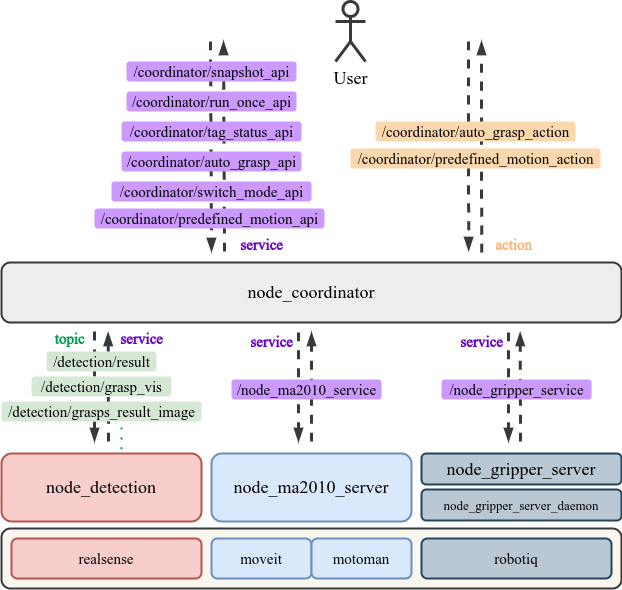

The diagram above was exported from draw.io. Its source (the exported page's mxGraphModel, read from the mxfile embedded in the PNG):
<mxGraphModel dx="1138" dy="1903" grid="1" gridSize="10" guides="1" tooltips="1" connect="1" arrows="1" fold="1" page="1" pageScale="1" pageWidth="827" pageHeight="1169" background="#FFFFFF" math="0" shadow="0">
  <root>
    <mxCell id="0" />
    <mxCell id="1" parent="0" />
    <mxCell id="2" value="" style="endArrow=none;dashed=1;html=1;strokeWidth=2;dashPattern=1 4;fillColor=#cdeb8b;strokeColor=#00994D;fontFamily=Times New Roman;fontSource=https%3A%2F%2Ffonts.googleapis.com%2Fcss%3Ffamily%3DTimes%2BNew%2BRoman;curved=1;entryX=0.6;entryY=0.265;entryDx=0;entryDy=0;entryPerimeter=0;fontStyle=0" edge="1" target="10" parent="1">
      <mxGeometry width="50" height="50" relative="1" as="geometry">
        <mxPoint x="200" y="416" as="sourcePoint" />
        <mxPoint x="200" y="436" as="targetPoint" />
      </mxGeometry>
    </mxCell>
    <mxCell id="3" value="" style="endArrow=blockThin;html=1;fontSize=15;strokeWidth=3;endFill=1;fontFamily=Times New Roman;fillColor=#cdeb8b;strokeColor=#36393d;fontSource=https%3A%2F%2Ffonts.googleapis.com%2Fcss%3Ffamily%3DTimes%2BNew%2BRoman;curved=1;dashed=1;fontStyle=0" edge="1" parent="1">
      <mxGeometry width="50" height="50" relative="1" as="geometry">
        <mxPoint x="303" y="240" as="sourcePoint" />
        <mxPoint x="302" y="30" as="targetPoint" />
      </mxGeometry>
    </mxCell>
    <mxCell id="4" value="" style="endArrow=blockThin;html=1;fontSize=15;strokeWidth=3;endFill=1;jumpStyle=none;fontFamily=Times New Roman;fillColor=#cdeb8b;strokeColor=#36393d;fontSource=https%3A%2F%2Ffonts.googleapis.com%2Fcss%3Ffamily%3DTimes%2BNew%2BRoman;curved=1;dashed=1;fontStyle=0" edge="1" parent="1">
      <mxGeometry width="50" height="50" relative="1" as="geometry">
        <mxPoint x="289" y="30" as="sourcePoint" />
        <mxPoint x="290" y="240" as="targetPoint" />
      </mxGeometry>
    </mxCell>
    <mxCell id="5" value="" style="endArrow=blockThin;html=1;fontSize=15;strokeWidth=3;endFill=1;fontFamily=Times New Roman;fillColor=#cdeb8b;strokeColor=#36393d;fontSource=https%3A%2F%2Ffonts.googleapis.com%2Fcss%3Ffamily%3DTimes%2BNew%2BRoman;curved=1;dashed=1;fontStyle=0" edge="1" parent="1">
      <mxGeometry width="50" height="50" relative="1" as="geometry">
        <mxPoint x="560.1599999999999" y="241" as="sourcePoint" />
        <mxPoint x="560" y="30" as="targetPoint" />
      </mxGeometry>
    </mxCell>
    <mxCell id="6" value="" style="endArrow=blockThin;html=1;fontSize=15;strokeWidth=3;endFill=1;jumpStyle=none;fontFamily=Times New Roman;fillColor=#cdeb8b;strokeColor=#36393d;fontSource=https%3A%2F%2Ffonts.googleapis.com%2Fcss%3Ffamily%3DTimes%2BNew%2BRoman;curved=1;dashed=1;fontStyle=0" edge="1" parent="1">
      <mxGeometry width="50" height="50" relative="1" as="geometry">
        <mxPoint x="547" y="30" as="sourcePoint" />
        <mxPoint x="547.1599999999999" y="239" as="targetPoint" />
      </mxGeometry>
    </mxCell>
    <mxCell id="7" value="" style="endArrow=blockThin;html=1;fontSize=15;strokeWidth=3;endFill=1;jumpStyle=none;fontFamily=Times New Roman;fillColor=#cdeb8b;strokeColor=#36393d;fontSource=https%3A%2F%2Ffonts.googleapis.com%2Fcss%3Ffamily%3DTimes%2BNew%2BRoman;curved=1;dashed=1;fontStyle=0" edge="1" parent="1">
      <mxGeometry width="50" height="50" relative="1" as="geometry">
        <mxPoint x="173" y="320" as="sourcePoint" />
        <mxPoint x="173" y="430" as="targetPoint" />
        <Array as="points">
          <mxPoint x="173" y="369" />
        </Array>
      </mxGeometry>
    </mxCell>
    <mxCell id="8" value="node_coordinator" style="whiteSpace=wrap;html=1;strokeWidth=2;fontSize=18;fontStyle=0;fillColor=#eeeeee;strokeColor=#36393d;fontFamily=Times New Roman;fontSource=https%3A%2F%2Ffonts.googleapis.com%2Fcss%3Ffamily%3DTimes%2BNew%2BRoman;rounded=1;" vertex="1" parent="1">
      <mxGeometry x="80" y="251" width="620" height="60" as="geometry" />
    </mxCell>
    <mxCell id="9" value="node_gripper_server" style="whiteSpace=wrap;html=1;strokeWidth=2;fontSize=18;fontStyle=0;fillColor=#bac8d3;strokeColor=#23445d;fontFamily=Times New Roman;fontSource=https%3A%2F%2Ffonts.googleapis.com%2Fcss%3Ffamily%3DTimes%2BNew%2BRoman;rounded=1;" vertex="1" parent="1">
      <mxGeometry x="500" y="442" width="200" height="31" as="geometry" />
    </mxCell>
    <mxCell id="10" value="node_detection" style="whiteSpace=wrap;html=1;strokeWidth=2;fontSize=18;fontStyle=0;fillColor=#f8cecc;strokeColor=#b85450;fontFamily=Times New Roman;fontSource=https%3A%2F%2Ffonts.googleapis.com%2Fcss%3Ffamily%3DTimes%2BNew%2BRoman;rounded=1;" vertex="1" parent="1">
      <mxGeometry x="80" y="442" width="200" height="68" as="geometry" />
    </mxCell>
    <mxCell id="11" value="node_ma2010_server" style="whiteSpace=wrap;html=1;strokeWidth=2;fontSize=18;fontStyle=0;fillColor=#dae8fc;strokeColor=#6c8ebf;fontFamily=Times New Roman;fontSource=https%3A%2F%2Ffonts.googleapis.com%2Fcss%3Ffamily%3DTimes%2BNew%2BRoman;rounded=1;" vertex="1" parent="1">
      <mxGeometry x="290" y="442" width="200" height="68" as="geometry" />
    </mxCell>
    <mxCell id="12" value="" style="whiteSpace=wrap;html=1;strokeWidth=2;fontSize=18;fontStyle=0;fillColor=#f9f7ed;strokeColor=#36393d;fontFamily=Times New Roman;fontSource=https%3A%2F%2Ffonts.googleapis.com%2Fcss%3Ffamily%3DTimes%2BNew%2BRoman;rounded=1;" vertex="1" parent="1">
      <mxGeometry x="80" y="517" width="620" height="60" as="geometry" />
    </mxCell>
    <mxCell id="13" value="realsense" style="whiteSpace=wrap;html=1;fontSize=15;fontStyle=0;strokeWidth=2;fillColor=#f8cecc;strokeColor=#b85450;fontFamily=Times New Roman;fontSource=https%3A%2F%2Ffonts.googleapis.com%2Fcss%3Ffamily%3DTimes%2BNew%2BRoman;rounded=1;" vertex="1" parent="1">
      <mxGeometry x="90" y="527" width="190" height="40" as="geometry" />
    </mxCell>
    <mxCell id="14" value="moveit" style="whiteSpace=wrap;html=1;fontSize=15;fontStyle=0;strokeWidth=2;fillColor=#dae8fc;strokeColor=#6c8ebf;fontFamily=Times New Roman;fontSource=https%3A%2F%2Ffonts.googleapis.com%2Fcss%3Ffamily%3DTimes%2BNew%2BRoman;rounded=1;" vertex="1" parent="1">
      <mxGeometry x="290" y="527" width="100" height="40" as="geometry" />
    </mxCell>
    <mxCell id="15" value="motoman" style="whiteSpace=wrap;html=1;fontSize=15;fontStyle=0;strokeWidth=2;fillColor=#dae8fc;strokeColor=#6c8ebf;fontFamily=Times New Roman;fontSource=https%3A%2F%2Ffonts.googleapis.com%2Fcss%3Ffamily%3DTimes%2BNew%2BRoman;rounded=1;" vertex="1" parent="1">
      <mxGeometry x="390" y="527" width="100" height="40" as="geometry" />
    </mxCell>
    <mxCell id="16" value="robotiq" style="whiteSpace=wrap;html=1;fontSize=15;fontStyle=0;strokeWidth=2;fillColor=#bac8d3;strokeColor=#23445d;fontFamily=Times New Roman;fontSource=https%3A%2F%2Ffonts.googleapis.com%2Fcss%3Ffamily%3DTimes%2BNew%2BRoman;rounded=1;" vertex="1" parent="1">
      <mxGeometry x="500" y="527" width="190" height="40" as="geometry" />
    </mxCell>
    <mxCell id="17" value="" style="endArrow=blockThin;html=1;fontSize=15;strokeWidth=3;endFill=1;fontFamily=Times New Roman;fillColor=#cdeb8b;strokeColor=#36393d;fontSource=https%3A%2F%2Ffonts.googleapis.com%2Fcss%3Ffamily%3DTimes%2BNew%2BRoman;curved=1;dashed=1;fontStyle=0" edge="1" parent="1">
      <mxGeometry width="50" height="50" relative="1" as="geometry">
        <mxPoint x="187" y="430" as="sourcePoint" />
        <mxPoint x="186.66000000000008" y="321" as="targetPoint" />
      </mxGeometry>
    </mxCell>
    <mxCell id="18" value="" style="endArrow=blockThin;html=1;fontSize=15;strokeWidth=3;endFill=1;fontFamily=Times New Roman;fillColor=#cdeb8b;strokeColor=#36393d;fontSource=https%3A%2F%2Ffonts.googleapis.com%2Fcss%3Ffamily%3DTimes%2BNew%2BRoman;curved=1;dashed=1;fontStyle=0" edge="1" parent="1">
      <mxGeometry width="50" height="50" relative="1" as="geometry">
        <mxPoint x="390" y="430" as="sourcePoint" />
        <mxPoint x="390" y="321" as="targetPoint" />
      </mxGeometry>
    </mxCell>
    <mxCell id="19" value="" style="endArrow=blockThin;html=1;fontSize=15;strokeWidth=3;endFill=1;fontFamily=Times New Roman;fillColor=#cdeb8b;strokeColor=#36393d;fontSource=https%3A%2F%2Ffonts.googleapis.com%2Fcss%3Ffamily%3DTimes%2BNew%2BRoman;curved=1;dashed=1;fontStyle=0" edge="1" parent="1">
      <mxGeometry width="50" height="50" relative="1" as="geometry">
        <mxPoint x="599.0000000000002" y="430" as="sourcePoint" />
        <mxPoint x="598.6600000000003" y="321" as="targetPoint" />
      </mxGeometry>
    </mxCell>
    <mxCell id="20" value="" style="endArrow=blockThin;html=1;fontSize=15;strokeWidth=3;endFill=1;jumpStyle=none;fontFamily=Times New Roman;fillColor=#cdeb8b;strokeColor=#36393d;fontSource=https%3A%2F%2Ffonts.googleapis.com%2Fcss%3Ffamily%3DTimes%2BNew%2BRoman;curved=1;dashed=1;fontStyle=0" edge="1" parent="1">
      <mxGeometry width="50" height="50" relative="1" as="geometry">
        <mxPoint x="377" y="321" as="sourcePoint" />
        <mxPoint x="377" y="430" as="targetPoint" />
      </mxGeometry>
    </mxCell>
    <mxCell id="21" value="" style="endArrow=blockThin;html=1;fontSize=15;strokeWidth=3;endFill=1;jumpStyle=none;fontFamily=Times New Roman;fillColor=#cdeb8b;strokeColor=#36393d;fontSource=https%3A%2F%2Ffonts.googleapis.com%2Fcss%3Ffamily%3DTimes%2BNew%2BRoman;curved=1;dashed=1;fontStyle=0" edge="1" parent="1">
      <mxGeometry width="50" height="50" relative="1" as="geometry">
        <mxPoint x="587" y="321" as="sourcePoint" />
        <mxPoint x="587" y="430" as="targetPoint" />
      </mxGeometry>
    </mxCell>
    <mxCell id="22" value="topic" style="text;html=1;align=center;verticalAlign=middle;resizable=0;points=[];autosize=1;strokeColor=none;fillColor=none;fontSize=15;labelBackgroundColor=none;fontFamily=Times New Roman;fontSource=https%3A%2F%2Ffonts.googleapis.com%2Fcss%3Ffamily%3DTimes%2BNew%2BRoman;rounded=1;fontColor=#00994D;fontStyle=1" vertex="1" parent="1">
      <mxGeometry x="123" y="317" width="50" height="20" as="geometry" />
    </mxCell>
    <mxCell id="23" value="service" style="text;html=1;align=center;verticalAlign=middle;resizable=0;points=[];autosize=1;strokeColor=none;fillColor=none;fontSize=15;fontFamily=Times New Roman;fontSource=https%3A%2F%2Ffonts.googleapis.com%2Fcss%3Ffamily%3DTimes%2BNew%2BRoman;rounded=1;fontColor=#6600CC;fontStyle=1" vertex="1" parent="1">
      <mxGeometry x="320" y="320" width="60" height="20" as="geometry" />
    </mxCell>
    <mxCell id="24" value="service" style="text;html=1;align=center;verticalAlign=middle;resizable=0;points=[];autosize=1;strokeColor=none;fillColor=none;fontSize=15;fontFamily=Times New Roman;fontSource=https%3A%2F%2Ffonts.googleapis.com%2Fcss%3Ffamily%3DTimes%2BNew%2BRoman;rounded=1;fontColor=#6600CC;fontStyle=1" vertex="1" parent="1">
      <mxGeometry x="530" y="320" width="60" height="20" as="geometry" />
    </mxCell>
    <mxCell id="25" value="/node_ma2010_service" style="text;html=1;align=center;verticalAlign=middle;resizable=0;points=[];autosize=1;strokeColor=none;fillColor=#CC99FF;fontSize=15;fontFamily=Times New Roman;fontSource=https%3A%2F%2Ffonts.googleapis.com%2Fcss%3Ffamily%3DTimes%2BNew%2BRoman;rounded=1;fontStyle=0" vertex="1" parent="1">
      <mxGeometry x="310" y="368" width="150" height="20" as="geometry" />
    </mxCell>
    <mxCell id="26" value="/node_gripper_service" style="text;html=1;align=center;verticalAlign=middle;resizable=0;points=[];autosize=1;strokeColor=none;fillColor=#CC99FF;fontSize=15;fontFamily=Times New Roman;fontSource=https%3A%2F%2Ffonts.googleapis.com%2Fcss%3Ffamily%3DTimes%2BNew%2BRoman;rounded=1;fontStyle=0" vertex="1" parent="1">
      <mxGeometry x="520" y="368" width="150" height="20" as="geometry" />
    </mxCell>
    <mxCell id="27" value="/detection/grasps_result_image" style="text;html=1;align=center;verticalAlign=middle;resizable=0;points=[];autosize=1;strokeColor=none;fillColor=#d5e8d4;fontSize=15;fontFamily=Times New Roman;fontSource=https%3A%2F%2Ffonts.googleapis.com%2Fcss%3Ffamily%3DTimes%2BNew%2BRoman;rounded=1;fontStyle=0" vertex="1" parent="1">
      <mxGeometry x="80" y="390" width="200" height="20" as="geometry" />
    </mxCell>
    <mxCell id="28" value="/detection/result" style="text;html=1;align=center;verticalAlign=middle;resizable=0;points=[];autosize=1;strokeColor=none;fillColor=#d5e8d4;fontSize=15;fontFamily=Times New Roman;fontSource=https%3A%2F%2Ffonts.googleapis.com%2Fcss%3Ffamily%3DTimes%2BNew%2BRoman;rounded=1;fontStyle=0" vertex="1" parent="1">
      <mxGeometry x="125" y="340" width="110" height="20" as="geometry" />
    </mxCell>
    <mxCell id="29" value="/detection/grasp_vis" style="text;html=1;align=center;verticalAlign=middle;resizable=0;points=[];autosize=1;strokeColor=none;fillColor=#d5e8d4;fontSize=15;fontFamily=Times New Roman;fontSource=https%3A%2F%2Ffonts.googleapis.com%2Fcss%3Ffamily%3DTimes%2BNew%2BRoman;rounded=1;fontStyle=0" vertex="1" parent="1">
      <mxGeometry x="110" y="365" width="140" height="20" as="geometry" />
    </mxCell>
    <mxCell id="30" value="service" style="text;html=1;align=center;verticalAlign=middle;resizable=0;points=[];autosize=1;strokeColor=none;fillColor=none;fontSize=15;fontFamily=Times New Roman;fontSource=https%3A%2F%2Ffonts.googleapis.com%2Fcss%3Ffamily%3DTimes%2BNew%2BRoman;rounded=1;fontColor=#6600CC;fontStyle=1" vertex="1" parent="1">
      <mxGeometry x="190" y="317" width="60" height="20" as="geometry" />
    </mxCell>
    <mxCell id="31" value="node_gripper_server_daemon" style="whiteSpace=wrap;html=1;strokeWidth=2;fontSize=13;fontStyle=0;fillColor=#bac8d3;strokeColor=#23445d;fontFamily=Times New Roman;fontSource=https%3A%2F%2Ffonts.googleapis.com%2Fcss%3Ffamily%3DTimes%2BNew%2BRoman;rounded=1;" vertex="1" parent="1">
      <mxGeometry x="500" y="478" width="200" height="31" as="geometry" />
    </mxCell>
    <mxCell id="32" value="/coordinator/auto_grasp_api" style="text;html=1;align=center;verticalAlign=middle;resizable=0;points=[];autosize=1;strokeColor=none;fillColor=#CC99FF;fontSize=15;fontFamily=Times New Roman;fontSource=https%3A%2F%2Ffonts.googleapis.com%2Fcss%3Ffamily%3DTimes%2BNew%2BRoman;rounded=1;fontStyle=0" vertex="1" parent="1">
      <mxGeometry x="200" y="140" width="180" height="20" as="geometry" />
    </mxCell>
    <mxCell id="33" value="/coordinator/auto_grasp_action" style="text;html=1;align=center;verticalAlign=middle;resizable=0;points=[];autosize=1;strokeColor=none;fillColor=#fad7ac;fontSize=15;fontFamily=Times New Roman;fontSource=https%3A%2F%2Ffonts.googleapis.com%2Fcss%3Ffamily%3DTimes%2BNew%2BRoman;rounded=1;fontStyle=0" vertex="1" parent="1">
      <mxGeometry x="454" y="110" width="200" height="20" as="geometry" />
    </mxCell>
    <mxCell id="34" value="/coordinator/run_once_api" style="text;html=1;align=center;verticalAlign=middle;resizable=0;points=[];autosize=1;strokeColor=none;fillColor=#CC99FF;fontSize=15;fontFamily=Times New Roman;fontSource=https%3A%2F%2Ffonts.googleapis.com%2Fcss%3Ffamily%3DTimes%2BNew%2BRoman;rounded=1;fontStyle=0" vertex="1" parent="1">
      <mxGeometry x="205" y="80" width="170" height="20" as="geometry" />
    </mxCell>
    <mxCell id="35" value="&lt;span&gt;&lt;font style=&quot;font-size: 18px&quot;&gt;User&lt;/font&gt;&lt;/span&gt;" style="shape=umlActor;verticalLabelPosition=bottom;verticalAlign=top;html=1;outlineConnect=0;fontSize=15;fontFamily=Times New Roman;strokeWidth=3;fillColor=none;strokeColor=#36393d;fontSource=https%3A%2F%2Ffonts.googleapis.com%2Fcss%3Ffamily%3DTimes%2BNew%2BRoman;rounded=1;fontStyle=0" vertex="1" parent="1">
      <mxGeometry x="414" y="-10" width="30" height="60" as="geometry" />
    </mxCell>
    <mxCell id="36" value="service" style="text;html=1;align=center;verticalAlign=middle;resizable=0;points=[];autosize=1;strokeColor=none;fillColor=none;fontSize=15;fontFamily=Times New Roman;fontSource=https%3A%2F%2Ffonts.googleapis.com%2Fcss%3Ffamily%3DTimes%2BNew%2BRoman;rounded=1;fontColor=#6600CC;fontStyle=1" vertex="1" parent="1">
      <mxGeometry x="310" y="223" width="60" height="20" as="geometry" />
    </mxCell>
    <mxCell id="37" value="action" style="text;html=1;align=center;verticalAlign=middle;resizable=0;points=[];autosize=1;strokeColor=none;fillColor=none;fontSize=15;fontFamily=Times New Roman;fontSource=https%3A%2F%2Ffonts.googleapis.com%2Fcss%3Ffamily%3DTimes%2BNew%2BRoman;rounded=1;fontColor=#FFB570;fontStyle=1" vertex="1" parent="1">
      <mxGeometry x="567" y="223" width="50" height="20" as="geometry" />
    </mxCell>
    <mxCell id="38" value="/coordinator/predefined_motion_api" style="text;html=1;align=center;verticalAlign=middle;resizable=0;points=[];autosize=1;strokeColor=none;fillColor=#CC99FF;fontSize=15;fontFamily=Times New Roman;fontSource=https%3A%2F%2Ffonts.googleapis.com%2Fcss%3Ffamily%3DTimes%2BNew%2BRoman;rounded=1;fontStyle=0" vertex="1" parent="1">
      <mxGeometry x="173" y="197" width="230" height="20" as="geometry" />
    </mxCell>
    <mxCell id="39" value="/coordinator/snapshot_api" style="text;html=1;align=center;verticalAlign=middle;resizable=0;points=[];autosize=1;strokeColor=none;fillColor=#CC99FF;fontSize=15;fontFamily=Times New Roman;fontSource=https%3A%2F%2Ffonts.googleapis.com%2Fcss%3Ffamily%3DTimes%2BNew%2BRoman;rounded=1;fontStyle=0" vertex="1" parent="1">
      <mxGeometry x="205" y="50" width="170" height="20" as="geometry" />
    </mxCell>
    <mxCell id="40" value="/coordinator/switch_mode_api" style="text;html=1;align=center;verticalAlign=middle;resizable=0;points=[];autosize=1;strokeColor=none;fillColor=#CC99FF;fontSize=15;fontFamily=Times New Roman;fontSource=https%3A%2F%2Ffonts.googleapis.com%2Fcss%3Ffamily%3DTimes%2BNew%2BRoman;rounded=1;fontStyle=0" vertex="1" parent="1">
      <mxGeometry x="190" y="170" width="200" height="20" as="geometry" />
    </mxCell>
    <mxCell id="41" value="/coordinator/tag_status_api" style="text;html=1;align=center;verticalAlign=middle;resizable=0;points=[];autosize=1;strokeColor=none;fillColor=#CC99FF;fontSize=15;fontFamily=Times New Roman;fontSource=https%3A%2F%2Ffonts.googleapis.com%2Fcss%3Ffamily%3DTimes%2BNew%2BRoman;rounded=1;fontStyle=0" vertex="1" parent="1">
      <mxGeometry x="200" y="110" width="180" height="20" as="geometry" />
    </mxCell>
    <mxCell id="42" value="/coordinator/predefined_motion_action" style="text;html=1;align=center;verticalAlign=middle;resizable=0;points=[];autosize=1;strokeColor=none;fillColor=#fad7ac;fontSize=15;fontFamily=Times New Roman;fontSource=https%3A%2F%2Ffonts.googleapis.com%2Fcss%3Ffamily%3DTimes%2BNew%2BRoman;rounded=1;fontStyle=0" vertex="1" parent="1">
      <mxGeometry x="429" y="137" width="250" height="20" as="geometry" />
    </mxCell>
  </root>
</mxGraphModel>